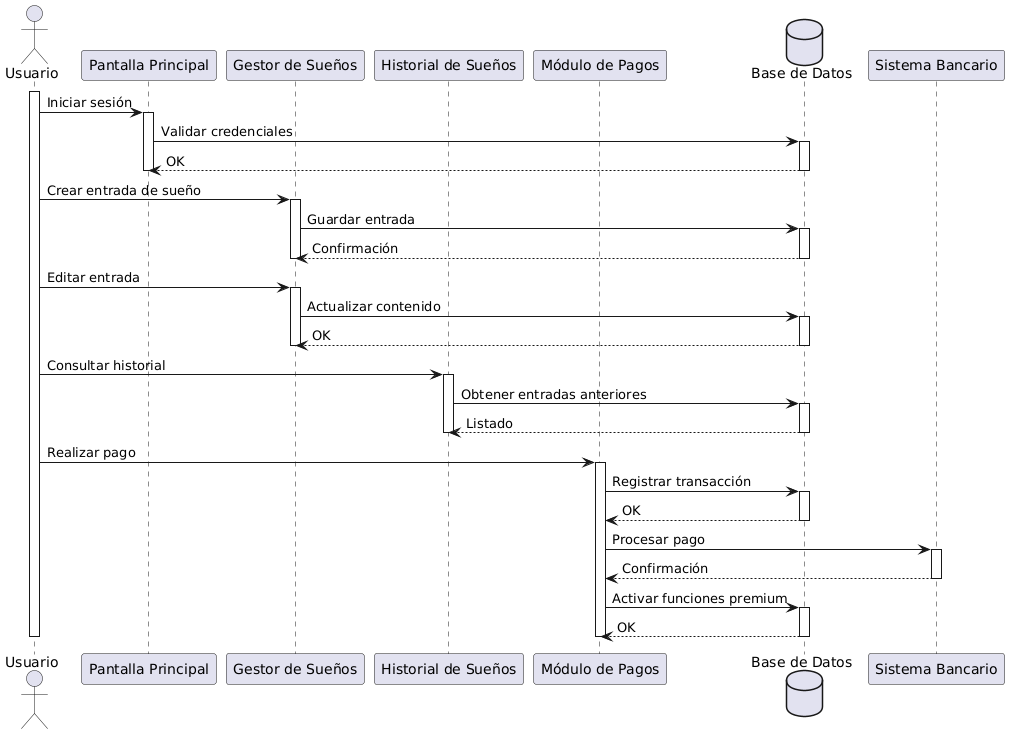

The diagram above was rendered by PlantUML. Its source (embedded in the PNG):
@startuml
actor Usuario as U

participant "Pantalla Principal" as PP
participant "Gestor de Sueños" as GS
participant "Historial de Sueños" as HS
participant "Módulo de Pagos" as MP
database "Base de Datos" as DB

activate U

U -> PP : Iniciar sesión
activate PP
PP -> DB : Validar credenciales
activate DB
DB --> PP : OK
deactivate DB
deactivate PP

U -> GS : Crear entrada de sueño
activate GS
GS -> DB : Guardar entrada
activate DB
DB --> GS : Confirmación
deactivate DB
deactivate GS

U -> GS : Editar entrada
activate GS
GS -> DB : Actualizar contenido
activate DB
DB --> GS : OK
deactivate DB
deactivate GS

U -> HS : Consultar historial
activate HS
HS -> DB : Obtener entradas anteriores
activate DB
DB --> HS : Listado
deactivate DB
deactivate HS

U -> MP : Realizar pago
activate MP
MP -> DB : Registrar transacción
activate DB
DB --> MP : OK
deactivate DB
MP -> "Sistema Bancario" : Procesar pago
activate "Sistema Bancario"
"Sistema Bancario" --> MP : Confirmación
deactivate "Sistema Bancario"
MP -> DB : Activar funciones premium
activate DB
DB --> MP : OK
deactivate DB
deactivate MP

deactivate U
@enduml